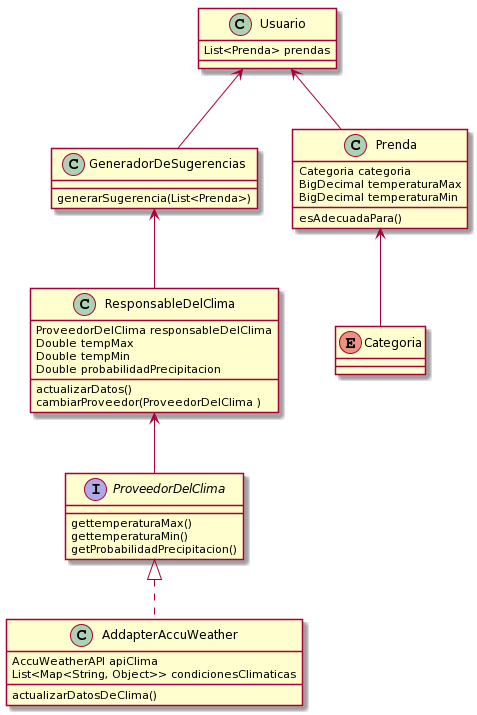

The diagram above was rendered by PlantUML. Its source (embedded in the PNG):
@startuml
class AddapterAccuWeather implements ProveedorDelClima{
AccuWeatherAPI apiClima
List<Map<String, Object>> condicionesClimaticas
   actualizarDatosDeClima()


}
class Usuario{
List<Prenda> prendas

}

class GeneradorDeSugerencias {
generarSugerencia(List<Prenda>)
}
Enum Categoria{
}
interface ProveedorDelClima{
gettemperaturaMax()
gettemperaturaMin()
   getProbabilidadPrecipitacion()
}

class ResponsableDelClima{
ProveedorDelClima responsableDelClima
    Double tempMax
    Double tempMin
    Double probabilidadPrecipitacion
actualizarDatos()
cambiarProveedor(ProveedorDelClima )
}

class Prenda{
 Categoria categoria
    BigDecimal temperaturaMax
    BigDecimal temperaturaMin
esAdecuadaPara()
}

Prenda <-- Categoria
Usuario <-- Prenda
Usuario <--  GeneradorDeSugerencias 
GeneradorDeSugerencias <-- ResponsableDelClima 
ResponsableDelClima <-- ProveedorDelClima
@enduml